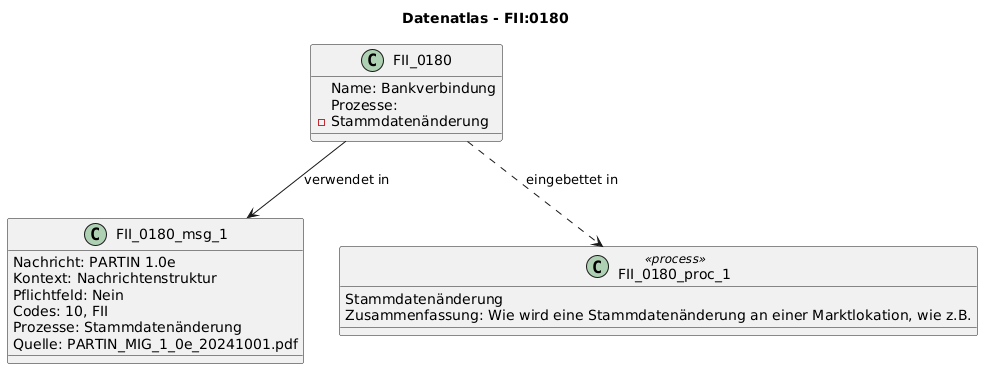

The diagram above was rendered by PlantUML. Its source (embedded in the PNG):
@startuml
title Datenatlas - FII:0180
class FII_0180 {
  Name: Bankverbindung
  Prozesse:
    - Stammdatenänderung
}
class FII_0180_msg_1 {
  Nachricht: PARTIN 1.0e
  Kontext: Nachrichtenstruktur
  Pflichtfeld: Nein
  Codes: 10, FII
  Prozesse: Stammdatenänderung
  Quelle: PARTIN_MIG_1_0e_20241001.pdf
}
FII_0180 --> FII_0180_msg_1 : verwendet in
class FII_0180_proc_1 <<process>> {
  Stammdatenänderung
  Zusammenfassung: Wie wird eine Stammdatenänderung an einer Marktlokation, wie z.B.
}
FII_0180 ..> FII_0180_proc_1 : eingebettet in
@enduml